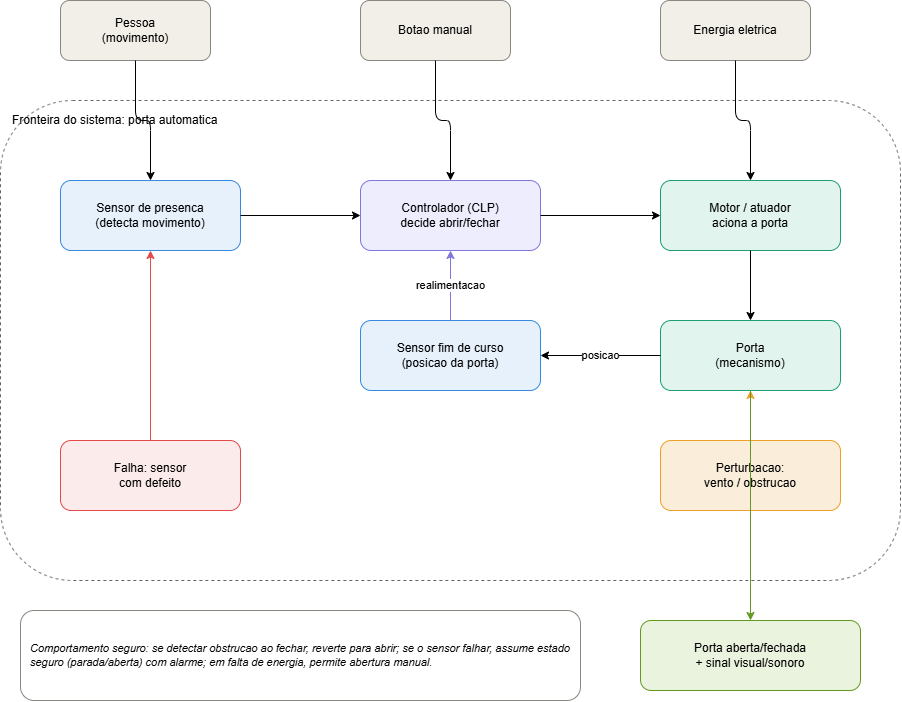

The diagram above was exported from draw.io. Its source (the exported page's mxGraphModel, read from the mxfile embedded in the PNG):
<mxGraphModel dx="1030" dy="658" grid="1" gridSize="10" guides="1" tooltips="1" connect="1" arrows="1" fold="1" page="1" pageScale="1" pageWidth="827" pageHeight="1169" math="0" shadow="0">
  <root>
    <mxCell id="0" />
    <mxCell id="1" parent="0" />
    <mxCell id="BVpJBJansTLfPt_qGBkX-8" parent="1" style="rounded=1;dashed=1;whiteSpace=wrap;html=1;fillColor=none;strokeColor=#666666;verticalAlign=top;align=left;spacingLeft=10;spacingTop=6;fontSize=12;" value="Fronteira do sistema: porta automatica" vertex="1">
      <mxGeometry height="480" width="900" x="10" y="140" as="geometry" />
    </mxCell>
    <mxCell id="BVpJBJansTLfPt_qGBkX-9" parent="1" style="rounded=1;whiteSpace=wrap;html=1;fillColor=#F1EFE8;strokeColor=#888780;fontSize=12;" value="Pessoa&#10;(movimento)" vertex="1">
      <mxGeometry height="60" width="150" x="70" y="40" as="geometry" />
    </mxCell>
    <mxCell id="BVpJBJansTLfPt_qGBkX-10" parent="1" style="rounded=1;whiteSpace=wrap;html=1;fillColor=#F1EFE8;strokeColor=#888780;fontSize=12;" value="Botao manual" vertex="1">
      <mxGeometry height="60" width="150" x="370" y="40" as="geometry" />
    </mxCell>
    <mxCell id="BVpJBJansTLfPt_qGBkX-11" parent="1" style="rounded=1;whiteSpace=wrap;html=1;fillColor=#F1EFE8;strokeColor=#888780;fontSize=12;" value="Energia eletrica" vertex="1">
      <mxGeometry height="60" width="150" x="670" y="40" as="geometry" />
    </mxCell>
    <mxCell id="BVpJBJansTLfPt_qGBkX-12" parent="1" style="rounded=1;whiteSpace=wrap;html=1;fillColor=#E6F1FB;strokeColor=#378ADD;fontSize=12;" value="Sensor de presenca&#10;(detecta movimento)" vertex="1">
      <mxGeometry height="70" width="180" x="70" y="220" as="geometry" />
    </mxCell>
    <mxCell id="BVpJBJansTLfPt_qGBkX-13" parent="1" style="rounded=1;whiteSpace=wrap;html=1;fillColor=#EEEDFE;strokeColor=#7F77DD;fontSize=12;" value="Controlador (CLP)&#10;decide abrir/fechar" vertex="1">
      <mxGeometry height="70" width="180" x="370" y="220" as="geometry" />
    </mxCell>
    <mxCell id="BVpJBJansTLfPt_qGBkX-14" parent="1" style="rounded=1;whiteSpace=wrap;html=1;fillColor=#E1F5EE;strokeColor=#1D9E75;fontSize=12;" value="Motor / atuador&#10;aciona a porta" vertex="1">
      <mxGeometry height="70" width="180" x="670" y="220" as="geometry" />
    </mxCell>
    <mxCell id="BVpJBJansTLfPt_qGBkX-15" parent="1" style="rounded=1;whiteSpace=wrap;html=1;fillColor=#E6F1FB;strokeColor=#378ADD;fontSize=12;" value="Sensor fim de curso&#10;(posicao da porta)" vertex="1">
      <mxGeometry height="70" width="180" x="370" y="360" as="geometry" />
    </mxCell>
    <mxCell id="BVpJBJansTLfPt_qGBkX-16" parent="1" style="rounded=1;whiteSpace=wrap;html=1;fillColor=#E1F5EE;strokeColor=#1D9E75;fontSize=12;" value="Porta&#10;(mecanismo)" vertex="1">
      <mxGeometry height="70" width="180" x="670" y="360" as="geometry" />
    </mxCell>
    <mxCell id="BVpJBJansTLfPt_qGBkX-17" parent="1" style="rounded=1;whiteSpace=wrap;html=1;fillColor=#FCEBEB;strokeColor=#E24B4A;fontSize=12;" value="Falha: sensor&#10;com defeito" vertex="1">
      <mxGeometry height="70" width="180" x="70" y="480" as="geometry" />
    </mxCell>
    <mxCell id="BVpJBJansTLfPt_qGBkX-18" parent="1" style="rounded=1;whiteSpace=wrap;html=1;fillColor=#FAEEDA;strokeColor=#EF9F27;fontSize=12;" value="Perturbacao:&#10;vento / obstrucao" vertex="1">
      <mxGeometry height="70" width="180" x="670" y="480" as="geometry" />
    </mxCell>
    <mxCell id="BVpJBJansTLfPt_qGBkX-19" parent="1" style="rounded=1;whiteSpace=wrap;html=1;fillColor=#EAF3DE;strokeColor=#639922;fontSize=12;" value="Porta aberta/fechada&#10;+ sinal visual/sonoro" vertex="1">
      <mxGeometry height="70" width="220" x="650" y="660" as="geometry" />
    </mxCell>
    <mxCell id="BVpJBJansTLfPt_qGBkX-20" edge="1" parent="1" source="BVpJBJansTLfPt_qGBkX-9" style="edgeStyle=orthogonalEdgeStyle;html=1;" target="BVpJBJansTLfPt_qGBkX-12">
      <mxGeometry relative="1" as="geometry" />
    </mxCell>
    <mxCell id="BVpJBJansTLfPt_qGBkX-21" edge="1" parent="1" source="BVpJBJansTLfPt_qGBkX-10" style="edgeStyle=orthogonalEdgeStyle;html=1;" target="BVpJBJansTLfPt_qGBkX-13">
      <mxGeometry relative="1" as="geometry" />
    </mxCell>
    <mxCell id="BVpJBJansTLfPt_qGBkX-22" edge="1" parent="1" source="BVpJBJansTLfPt_qGBkX-11" style="edgeStyle=orthogonalEdgeStyle;html=1;" target="BVpJBJansTLfPt_qGBkX-14">
      <mxGeometry relative="1" as="geometry" />
    </mxCell>
    <mxCell id="BVpJBJansTLfPt_qGBkX-23" edge="1" parent="1" source="BVpJBJansTLfPt_qGBkX-12" style="edgeStyle=orthogonalEdgeStyle;html=1;" target="BVpJBJansTLfPt_qGBkX-13">
      <mxGeometry relative="1" as="geometry" />
    </mxCell>
    <mxCell id="BVpJBJansTLfPt_qGBkX-24" edge="1" parent="1" source="BVpJBJansTLfPt_qGBkX-13" style="edgeStyle=orthogonalEdgeStyle;html=1;" target="BVpJBJansTLfPt_qGBkX-14">
      <mxGeometry relative="1" as="geometry" />
    </mxCell>
    <mxCell id="BVpJBJansTLfPt_qGBkX-25" edge="1" parent="1" source="BVpJBJansTLfPt_qGBkX-14" style="edgeStyle=orthogonalEdgeStyle;html=1;" target="BVpJBJansTLfPt_qGBkX-16">
      <mxGeometry relative="1" as="geometry" />
    </mxCell>
    <mxCell id="BVpJBJansTLfPt_qGBkX-26" edge="1" parent="1" source="BVpJBJansTLfPt_qGBkX-16" style="edgeStyle=orthogonalEdgeStyle;html=1;fontSize=11;" target="BVpJBJansTLfPt_qGBkX-15" value="posicao">
      <mxGeometry relative="1" as="geometry" />
    </mxCell>
    <mxCell id="BVpJBJansTLfPt_qGBkX-27" edge="1" parent="1" source="BVpJBJansTLfPt_qGBkX-15" style="edgeStyle=orthogonalEdgeStyle;html=1;dashed=0;strokeColor=#7F77DD;fontSize=11;" target="BVpJBJansTLfPt_qGBkX-13" value="realimentacao">
      <mxGeometry relative="1" as="geometry" />
    </mxCell>
    <mxCell id="BVpJBJansTLfPt_qGBkX-28" edge="1" parent="1" source="BVpJBJansTLfPt_qGBkX-17" style="edgeStyle=orthogonalEdgeStyle;html=1;strokeColor=#E24B4A;" target="BVpJBJansTLfPt_qGBkX-12">
      <mxGeometry relative="1" as="geometry" />
    </mxCell>
    <mxCell id="BVpJBJansTLfPt_qGBkX-29" edge="1" parent="1" source="BVpJBJansTLfPt_qGBkX-18" style="edgeStyle=orthogonalEdgeStyle;html=1;strokeColor=#EF9F27;" target="BVpJBJansTLfPt_qGBkX-16">
      <mxGeometry relative="1" as="geometry" />
    </mxCell>
    <mxCell id="BVpJBJansTLfPt_qGBkX-30" edge="1" parent="1" source="BVpJBJansTLfPt_qGBkX-16" style="edgeStyle=orthogonalEdgeStyle;html=1;strokeColor=#639922;" target="BVpJBJansTLfPt_qGBkX-19">
      <mxGeometry relative="1" as="geometry" />
    </mxCell>
    <mxCell id="BVpJBJansTLfPt_qGBkX-31" parent="1" style="rounded=1;whiteSpace=wrap;html=1;fillColor=#ffffff;strokeColor=#888780;align=left;spacingLeft=8;fontSize=11;fontStyle=2;" value="Comportamento seguro: se detectar obstrucao ao fechar, reverte para abrir; se o sensor falhar, assume estado seguro (parada/aberta) com alarme; em falta de energia, permite abertura manual." vertex="1">
      <mxGeometry height="90" width="560" x="30" y="650" as="geometry" />
    </mxCell>
  </root>
</mxGraphModel>